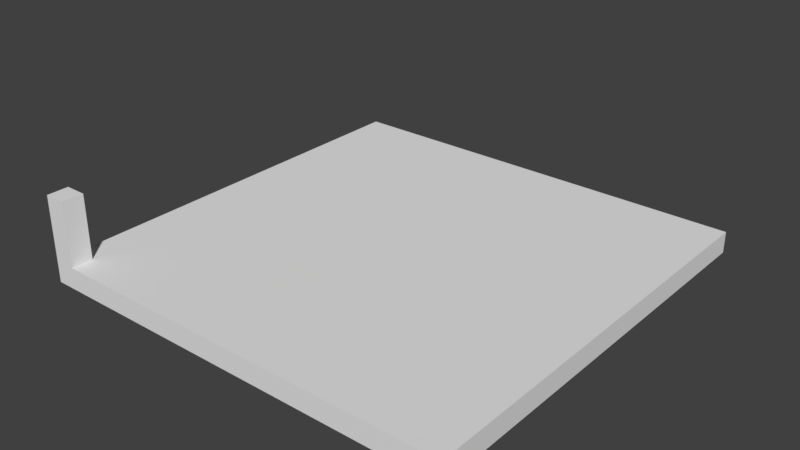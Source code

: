 # Source: Template_1x1.blend  (saved by Blender 2.77.0; exported with 4.5.12 LTS)
import bpy
from mathutils import Matrix  # noqa: F401  (used for matrix-valued properties, if any)

bpy.ops.wm.read_factory_settings(use_empty=True)
scene = bpy.context.scene
scene.name = 'Scene'

# ---- collections
col_collection_1 = bpy.data.collections.new('Collection 1'); scene.collection.children.link(col_collection_1)

# ---- materials (node trees are filled in below, after node groups)
mat_material = bpy.data.materials.new('Material')
mat_material.alpha_threshold = 0.0
mat_material.use_transparent_shadow = False
mat_material.roughness = 0.5
mat_material.line_color = (0.0, 0.0, 0.0, 1.0)

# ---- material node trees

# ---- world
world_world = bpy.data.worlds.new('World'); scene.world = world_world
world_world.color = (0.05088, 0.05088, 0.05088)
world_world.use_sun_shadow = False
world_world.sun_shadow_jitter_overblur = 0.0
world_world.cycles.sampling_method = 'MANUAL'

# ---- meshes
me_cube_001 = bpy.data.meshes.new('Cube.001')
me_cube_001.from_pydata([(0.0, 0.0, 0.0), (0.0, 0.0, 2.0), (0.0, 2.0, 0.0), (0.0, 2.0, 2.0), (2.0, 0.0, 0.0), (2.0, 0.0, 2.0), (2.0, 2.0, 0.0), (2.0, 2.0, 2.0)], [], [(1, 3, 2, 0), (3, 7, 6, 2), (7, 5, 4, 6), (5, 1, 0, 4), (0, 2, 6, 4), (5, 7, 3, 1)])
me_cube_001.use_remesh_preserve_volume = False
me_cube_001.use_remesh_preserve_attributes = False
me_cube_001.use_mirror_vertex_groups = False
me_cube_001.update()
me_cube = bpy.data.meshes.new('Cube')
me_cube.from_pydata([(2.017, 2.017, 0.0), (2.017, -4.768e-07, 0.0), (0.0, 0.0, 0.0), (5.96e-07, 2.017, 0.0), (2.017, 2.017, 0.3923), (2.017, -9.537e-07, 0.3923), (-2.384e-07, 0.0, 0.3923), (2.384e-07, 2.017, 0.3923)], [], [(4, 7, 6, 5), (0, 4, 5, 1), (1, 5, 6, 2), (2, 6, 7, 3), (4, 0, 3, 7)])
me_cube.materials.append(mat_material)
me_cube.use_remesh_preserve_volume = False
me_cube.use_remesh_preserve_attributes = False
me_cube.use_mirror_vertex_groups = False
me_cube.update()

# ---- objects
ob_human_scale = bpy.data.objects.new('Human_Scale', me_cube_001)
ob_foundation_1x1 = bpy.data.objects.new('Foundation_1x1', me_cube)

# ---- transforms, parenting, visibility, modifiers, constraints
ob_human_scale.location = (0.0, 0.0, 0.05)
ob_human_scale.scale = (0.025, 0.025, 0.075)
ob_human_scale.lineart.crease_threshold = 0.0
ob_foundation_1x1.location = (0.0, 0.0, 0.0)
ob_foundation_1x1.scale = (0.4957, 0.4957, 0.1275)
ob_foundation_1x1.lock_rotations_4d = False
ob_foundation_1x1.empty_display_type = 'ARROWS'
ob_foundation_1x1.lineart.crease_threshold = 0.0

# ---- collection membership
col_collection_1.objects.link(ob_human_scale)
col_collection_1.objects.link(ob_foundation_1x1)

# ---- scene / render settings (as saved in the file)
scene.frame_start = 1; scene.frame_end = 250; scene.frame_set(1)
scene.render.engine = 'BLENDER_EEVEE_NEXT'
scene.render.resolution_percentage = 50
scene.render.dither_intensity = 0.0
scene.cycles.use_denoising = False
scene.cycles.samples = 128
scene.cycles.sampling_pattern = 'TABULATED_SOBOL'
scene.cycles.light_sampling_threshold = 0.0
scene.cycles.use_adaptive_sampling = False
scene.cycles.use_light_tree = False
scene.cycles.blur_glossy = 0.0
scene.cycles.sample_clamp_indirect = 0.0
scene.view_settings.view_transform = 'Standard'
bpy.context.view_layer.update()

# ---- added for rendering (the .blend has no active camera and no usable light): camera, sun
cam_auto = bpy.data.cameras.new('AutoCamera')
cam_auto.lens = 50.0
cam_auto.sensor_width = 36.0
cam_auto.clip_end = 1000.0
ob_auto_camera = bpy.data.objects.new('AutoCamera', cam_auto)
scene.collection.objects.link(ob_auto_camera)
ob_auto_camera.location = (1.82148, -1.08578, 1.15719)
ob_auto_camera.rotation_euler = (1.09748, -7.21219e-08, 0.694738)
scene.camera = ob_auto_camera
light_auto_sun = bpy.data.lights.new('AutoSun', 'SUN')
light_auto_sun.energy = 3.0
light_auto_sun.angle = 0.0523599
ob_auto_sun = bpy.data.objects.new('AutoSun', light_auto_sun)
scene.collection.objects.link(ob_auto_sun)
ob_auto_sun.rotation_euler = (0.872665, 0.174533, 0.523599)
bpy.context.view_layer.update()
